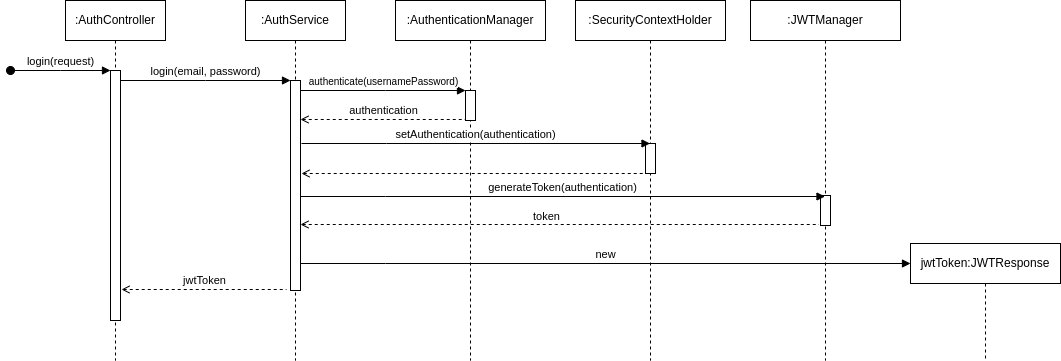

The diagram above was exported from draw.io. Its source (the exported page's mxGraphModel, read from the mxfile embedded in the PNG):
<mxGraphModel dx="1194" dy="741" grid="1" gridSize="10" guides="1" tooltips="1" connect="1" arrows="1" fold="1" page="1" pageScale="1" pageWidth="850" pageHeight="1100" math="0" shadow="0">
  <root>
    <mxCell id="0" />
    <mxCell id="1" parent="0" />
    <mxCell id="aM9ryv3xv72pqoxQDRHE-1" value=":AuthController" style="shape=umlLifeline;perimeter=lifelinePerimeter;whiteSpace=wrap;html=1;container=0;dropTarget=0;collapsible=0;recursiveResize=0;outlineConnect=0;portConstraint=eastwest;newEdgeStyle={&quot;edgeStyle&quot;:&quot;elbowEdgeStyle&quot;,&quot;elbow&quot;:&quot;vertical&quot;,&quot;curved&quot;:0,&quot;rounded&quot;:0};" parent="1" vertex="1">
      <mxGeometry x="75" y="40" width="100" height="360" as="geometry" />
    </mxCell>
    <mxCell id="aM9ryv3xv72pqoxQDRHE-2" value="" style="html=1;points=[];perimeter=orthogonalPerimeter;outlineConnect=0;targetShapes=umlLifeline;portConstraint=eastwest;newEdgeStyle={&quot;edgeStyle&quot;:&quot;elbowEdgeStyle&quot;,&quot;elbow&quot;:&quot;vertical&quot;,&quot;curved&quot;:0,&quot;rounded&quot;:0};" parent="aM9ryv3xv72pqoxQDRHE-1" vertex="1">
      <mxGeometry x="45" y="70" width="10" height="250" as="geometry" />
    </mxCell>
    <mxCell id="aM9ryv3xv72pqoxQDRHE-3" value="login(request)" style="html=1;verticalAlign=bottom;startArrow=oval;endArrow=block;startSize=8;edgeStyle=elbowEdgeStyle;elbow=vertical;curved=0;rounded=0;" parent="aM9ryv3xv72pqoxQDRHE-1" target="aM9ryv3xv72pqoxQDRHE-2" edge="1">
      <mxGeometry relative="1" as="geometry">
        <mxPoint x="-55" y="70" as="sourcePoint" />
      </mxGeometry>
    </mxCell>
    <mxCell id="aM9ryv3xv72pqoxQDRHE-5" value=":AuthService" style="shape=umlLifeline;perimeter=lifelinePerimeter;whiteSpace=wrap;html=1;container=0;dropTarget=0;collapsible=0;recursiveResize=0;outlineConnect=0;portConstraint=eastwest;newEdgeStyle={&quot;edgeStyle&quot;:&quot;elbowEdgeStyle&quot;,&quot;elbow&quot;:&quot;vertical&quot;,&quot;curved&quot;:0,&quot;rounded&quot;:0};" parent="1" vertex="1">
      <mxGeometry x="255" y="40" width="100" height="360" as="geometry" />
    </mxCell>
    <mxCell id="aM9ryv3xv72pqoxQDRHE-6" value="" style="html=1;points=[];perimeter=orthogonalPerimeter;outlineConnect=0;targetShapes=umlLifeline;portConstraint=eastwest;newEdgeStyle={&quot;edgeStyle&quot;:&quot;elbowEdgeStyle&quot;,&quot;elbow&quot;:&quot;vertical&quot;,&quot;curved&quot;:0,&quot;rounded&quot;:0};" parent="aM9ryv3xv72pqoxQDRHE-5" vertex="1">
      <mxGeometry x="45" y="80" width="10" height="210" as="geometry" />
    </mxCell>
    <mxCell id="aM9ryv3xv72pqoxQDRHE-7" value="login(email, password)" style="html=1;verticalAlign=bottom;endArrow=block;edgeStyle=elbowEdgeStyle;elbow=vertical;curved=0;rounded=0;" parent="1" source="aM9ryv3xv72pqoxQDRHE-2" target="aM9ryv3xv72pqoxQDRHE-6" edge="1">
      <mxGeometry relative="1" as="geometry">
        <mxPoint x="230" y="130" as="sourcePoint" />
        <Array as="points">
          <mxPoint x="215" y="120" />
        </Array>
      </mxGeometry>
    </mxCell>
    <mxCell id="ZKMnzYZtv4zsB-F6Q3mo-1" value=":AuthenticationManager" style="shape=umlLifeline;perimeter=lifelinePerimeter;whiteSpace=wrap;html=1;container=0;dropTarget=0;collapsible=0;recursiveResize=0;outlineConnect=0;portConstraint=eastwest;newEdgeStyle={&quot;edgeStyle&quot;:&quot;elbowEdgeStyle&quot;,&quot;elbow&quot;:&quot;vertical&quot;,&quot;curved&quot;:0,&quot;rounded&quot;:0};" vertex="1" parent="1">
      <mxGeometry x="405" y="40" width="150" height="360" as="geometry" />
    </mxCell>
    <mxCell id="ZKMnzYZtv4zsB-F6Q3mo-2" value="" style="html=1;points=[];perimeter=orthogonalPerimeter;outlineConnect=0;targetShapes=umlLifeline;portConstraint=eastwest;newEdgeStyle={&quot;edgeStyle&quot;:&quot;elbowEdgeStyle&quot;,&quot;elbow&quot;:&quot;vertical&quot;,&quot;curved&quot;:0,&quot;rounded&quot;:0};" vertex="1" parent="ZKMnzYZtv4zsB-F6Q3mo-1">
      <mxGeometry x="70" y="90" width="10" height="30" as="geometry" />
    </mxCell>
    <mxCell id="ZKMnzYZtv4zsB-F6Q3mo-3" value="&lt;font style=&quot;font-size: 10px;&quot;&gt;authenticate(usernamePassword)&lt;/font&gt;" style="html=1;verticalAlign=bottom;endArrow=block;edgeStyle=elbowEdgeStyle;elbow=vertical;curved=0;rounded=0;" edge="1" parent="1" source="aM9ryv3xv72pqoxQDRHE-6" target="ZKMnzYZtv4zsB-F6Q3mo-2">
      <mxGeometry relative="1" as="geometry">
        <mxPoint x="310" y="130" as="sourcePoint" />
        <Array as="points">
          <mxPoint x="395" y="130" />
        </Array>
        <mxPoint x="445" y="130" as="targetPoint" />
      </mxGeometry>
    </mxCell>
    <mxCell id="ZKMnzYZtv4zsB-F6Q3mo-4" value="authentication" style="html=1;verticalAlign=bottom;endArrow=none;edgeStyle=elbowEdgeStyle;elbow=vertical;curved=0;rounded=0;startArrow=open;startFill=0;endFill=0;dashed=1;" edge="1" parent="1">
      <mxGeometry relative="1" as="geometry">
        <mxPoint x="310" y="159" as="sourcePoint" />
        <Array as="points">
          <mxPoint x="395" y="159" />
        </Array>
        <mxPoint x="475" y="159" as="targetPoint" />
      </mxGeometry>
    </mxCell>
    <mxCell id="ZKMnzYZtv4zsB-F6Q3mo-5" value=":SecurityContextHolder" style="shape=umlLifeline;perimeter=lifelinePerimeter;whiteSpace=wrap;html=1;container=0;dropTarget=0;collapsible=0;recursiveResize=0;outlineConnect=0;portConstraint=eastwest;newEdgeStyle={&quot;edgeStyle&quot;:&quot;elbowEdgeStyle&quot;,&quot;elbow&quot;:&quot;vertical&quot;,&quot;curved&quot;:0,&quot;rounded&quot;:0};" vertex="1" parent="1">
      <mxGeometry x="585" y="40" width="150" height="360" as="geometry" />
    </mxCell>
    <mxCell id="ZKMnzYZtv4zsB-F6Q3mo-6" value="" style="html=1;points=[];perimeter=orthogonalPerimeter;outlineConnect=0;targetShapes=umlLifeline;portConstraint=eastwest;newEdgeStyle={&quot;edgeStyle&quot;:&quot;elbowEdgeStyle&quot;,&quot;elbow&quot;:&quot;vertical&quot;,&quot;curved&quot;:0,&quot;rounded&quot;:0};" vertex="1" parent="ZKMnzYZtv4zsB-F6Q3mo-5">
      <mxGeometry x="70" y="143" width="10" height="30" as="geometry" />
    </mxCell>
    <mxCell id="ZKMnzYZtv4zsB-F6Q3mo-7" value="setAuthentication(authentication)" style="html=1;verticalAlign=bottom;endArrow=block;edgeStyle=elbowEdgeStyle;elbow=vertical;curved=0;rounded=0;" edge="1" parent="1">
      <mxGeometry relative="1" as="geometry">
        <mxPoint x="311" y="183" as="sourcePoint" />
        <Array as="points">
          <mxPoint x="396" y="183" />
        </Array>
        <mxPoint x="659.5" y="183" as="targetPoint" />
      </mxGeometry>
    </mxCell>
    <mxCell id="ZKMnzYZtv4zsB-F6Q3mo-11" value=":JWTManager" style="shape=umlLifeline;perimeter=lifelinePerimeter;whiteSpace=wrap;html=1;container=0;dropTarget=0;collapsible=0;recursiveResize=0;outlineConnect=0;portConstraint=eastwest;newEdgeStyle={&quot;edgeStyle&quot;:&quot;elbowEdgeStyle&quot;,&quot;elbow&quot;:&quot;vertical&quot;,&quot;curved&quot;:0,&quot;rounded&quot;:0};" vertex="1" parent="1">
      <mxGeometry x="760" y="40" width="150" height="360" as="geometry" />
    </mxCell>
    <mxCell id="ZKMnzYZtv4zsB-F6Q3mo-12" value="" style="html=1;points=[];perimeter=orthogonalPerimeter;outlineConnect=0;targetShapes=umlLifeline;portConstraint=eastwest;newEdgeStyle={&quot;edgeStyle&quot;:&quot;elbowEdgeStyle&quot;,&quot;elbow&quot;:&quot;vertical&quot;,&quot;curved&quot;:0,&quot;rounded&quot;:0};" vertex="1" parent="ZKMnzYZtv4zsB-F6Q3mo-11">
      <mxGeometry x="70" y="195" width="10" height="30" as="geometry" />
    </mxCell>
    <mxCell id="ZKMnzYZtv4zsB-F6Q3mo-13" value="" style="html=1;verticalAlign=bottom;endArrow=none;edgeStyle=elbowEdgeStyle;elbow=vertical;curved=0;rounded=0;startArrow=open;startFill=0;endFill=0;dashed=1;" edge="1" parent="1">
      <mxGeometry relative="1" as="geometry">
        <mxPoint x="311" y="213" as="sourcePoint" />
        <Array as="points">
          <mxPoint x="396" y="213" />
        </Array>
        <mxPoint x="659.5" y="213" as="targetPoint" />
      </mxGeometry>
    </mxCell>
    <mxCell id="ZKMnzYZtv4zsB-F6Q3mo-14" value="generateToken(authentication)" style="html=1;verticalAlign=bottom;endArrow=block;edgeStyle=elbowEdgeStyle;elbow=vertical;curved=0;rounded=0;" edge="1" parent="1">
      <mxGeometry relative="1" as="geometry">
        <mxPoint x="310" y="236" as="sourcePoint" />
        <Array as="points">
          <mxPoint x="395" y="236" />
        </Array>
        <mxPoint x="834.5" y="236" as="targetPoint" />
      </mxGeometry>
    </mxCell>
    <mxCell id="ZKMnzYZtv4zsB-F6Q3mo-15" value="" style="html=1;verticalAlign=bottom;endArrow=none;edgeStyle=elbowEdgeStyle;elbow=vertical;curved=0;rounded=0;startArrow=open;startFill=0;endFill=0;dashed=1;" edge="1" parent="1" source="aM9ryv3xv72pqoxQDRHE-6">
      <mxGeometry relative="1" as="geometry">
        <mxPoint x="480" y="264" as="sourcePoint" />
        <Array as="points">
          <mxPoint x="565" y="264" />
        </Array>
        <mxPoint x="828.5" y="264" as="targetPoint" />
      </mxGeometry>
    </mxCell>
    <mxCell id="ZKMnzYZtv4zsB-F6Q3mo-16" value="token" style="edgeLabel;html=1;align=center;verticalAlign=middle;resizable=0;points=[];" vertex="1" connectable="0" parent="ZKMnzYZtv4zsB-F6Q3mo-15">
      <mxGeometry x="-0.0478" y="-2" relative="1" as="geometry">
        <mxPoint x="-2" y="-11" as="offset" />
      </mxGeometry>
    </mxCell>
    <mxCell id="ZKMnzYZtv4zsB-F6Q3mo-17" value="jwtToken" style="html=1;verticalAlign=bottom;endArrow=none;edgeStyle=elbowEdgeStyle;elbow=vertical;curved=0;rounded=0;startArrow=open;startFill=0;endFill=0;dashed=1;" edge="1" parent="1">
      <mxGeometry relative="1" as="geometry">
        <mxPoint x="131" y="329" as="sourcePoint" />
        <Array as="points">
          <mxPoint x="216" y="329" />
        </Array>
        <mxPoint x="296" y="329" as="targetPoint" />
      </mxGeometry>
    </mxCell>
    <mxCell id="ZKMnzYZtv4zsB-F6Q3mo-18" value="jwtToken:JWTResponse" style="shape=umlLifeline;perimeter=lifelinePerimeter;whiteSpace=wrap;html=1;container=0;dropTarget=0;collapsible=0;recursiveResize=0;outlineConnect=0;portConstraint=eastwest;newEdgeStyle={&quot;edgeStyle&quot;:&quot;elbowEdgeStyle&quot;,&quot;elbow&quot;:&quot;vertical&quot;,&quot;curved&quot;:0,&quot;rounded&quot;:0};" vertex="1" parent="1">
      <mxGeometry x="920" y="283" width="150" height="117" as="geometry" />
    </mxCell>
    <mxCell id="ZKMnzYZtv4zsB-F6Q3mo-21" value="new" style="html=1;verticalAlign=bottom;endArrow=block;edgeStyle=elbowEdgeStyle;elbow=vertical;curved=0;rounded=0;" edge="1" parent="1">
      <mxGeometry relative="1" as="geometry">
        <mxPoint x="310" y="303" as="sourcePoint" />
        <Array as="points">
          <mxPoint x="395" y="303" />
        </Array>
        <mxPoint x="920" y="303" as="targetPoint" />
      </mxGeometry>
    </mxCell>
  </root>
</mxGraphModel>